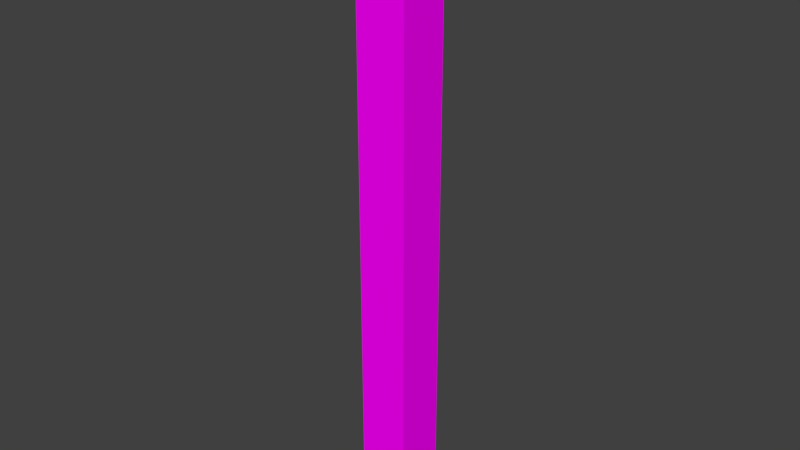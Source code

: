 # Source: Wall_0.25x3x0.25.blend  (saved by Blender 2.78.0; exported with 4.5.12 LTS)
import bpy
from mathutils import Matrix  # noqa: F401  (used for matrix-valued properties, if any)

bpy.ops.wm.read_factory_settings(use_empty=True)
scene = bpy.context.scene
scene.name = 'Scene'

# ---- collections
col_collection_1 = bpy.data.collections.new('Collection 1'); scene.collection.children.link(col_collection_1)

# ---- images (referenced by path relative to the original .blend; pixels are not part of the script)
import os
ASSET_DIR = os.environ.get("B2B_ASSET_DIR", "")  # directory of the original .blend (textures are referenced by path, not embedded)
HERE = os.path.dirname(os.path.abspath(__file__))  # packed textures are extracted next to this script under _unpacked/

def load_image(name, relpath, width, height, colorspace="sRGB"):
    """Load a texture the original file referenced (path relative to the .blend, or extracted next to this script)."""
    p = next((c for c in (os.path.join(HERE, relpath), os.path.join(ASSET_DIR, relpath)) if relpath and os.path.exists(c)), "")
    if p:
        img = bpy.data.images.load(p, check_existing=True)
        img.name = name
    else:  # same state as the original file: an image datablock whose file is absent (Cycles renders it pink)
        img = bpy.data.images.new(name, width, height)
        img.source = "FILE"
        img.filepath = "//" + (relpath or name)
    img.colorspace_settings.name = colorspace
    return img
img_brickwork_texture_jpg = load_image('brickwork-texture.jpg', 'brickwork-texture.jpg', 1024, 1024, 'sRGB')

# ---- materials (node trees are filled in below, after node groups)
mat_house_paint_lower = bpy.data.materials.new('House Paint Lower')
mat_house_paint_lower.alpha_threshold = 0.0
mat_house_paint_lower.roughness = 0.5
mat_brickwork = bpy.data.materials.new('Brickwork')
mat_brickwork.alpha_threshold = 0.0
mat_brickwork.roughness = 0.5

# ---- material node trees
mat_house_paint_lower.use_nodes = True; mat_house_paint_lower.node_tree.nodes.clear()
_N = mat_house_paint_lower.node_tree.nodes; _L = mat_house_paint_lower.node_tree.links
n0 = _N.new('ShaderNodeOutputMaterial'); n0.name = 'Material Output'; n0.location = (300, 300)
n1 = _N.new('ShaderNodeBsdfDiffuse'); n1.name = 'Diffuse BSDF'; n1.location = (10, 300)
n1.inputs[0].default_value = (0.5776, 0.521, 0.3712, 1.0)
_L.new(n1.outputs[0], n0.inputs[0])
n0.is_active_output = True
mat_brickwork.use_nodes = True; mat_brickwork.node_tree.nodes.clear()
_N = mat_brickwork.node_tree.nodes; _L = mat_brickwork.node_tree.links
n0 = _N.new('ShaderNodeOutputMaterial'); n0.name = 'Material Output'; n0.location = (300, 300)
n1 = _N.new('ShaderNodeBsdfDiffuse'); n1.name = 'Diffuse BSDF'; n1.location = (10, 300)
n2 = _N.new('ShaderNodeTexImage'); n2.name = 'Image Texture'; n2.location = (-180, 300)
n2.width = 140
n2.image = img_brickwork_texture_jpg
_L.new(n1.outputs[0], n0.inputs[0])
_L.new(n2.outputs[0], n1.inputs[0])
n0.is_active_output = True

# ---- world
world_world = bpy.data.worlds.new('World'); scene.world = world_world
world_world.color = (0.05088, 0.05088, 0.05088)
world_world.use_sun_shadow = False
world_world.sun_shadow_jitter_overblur = 0.0
world_world.cycles.sampling_method = 'MANUAL'

# ---- meshes
me_wall0_25x3x_25 = bpy.data.meshes.new('Wall0.25x3x.25')
me_wall0_25x3x_25.from_pydata([(0.0, 0.0, 0.0), (0.0, 0.0, 3.0), (0.0, 0.25, 3.0), (0.0, 0.25, 0.0), (0.25, 0.25, 3.0), (0.25, 0.0, 3.0), (0.25, 0.25, 0.0), (0.25, 0.0, 0.0), (0.0, 0.0, 1.5), (0.25, 0.0, 1.5), (0.125, 0.0, 0.0), (0.125, 0.0, 3.0), (0.125, 0.0, 1.5)], [], [(2, 4, 6, 3), (4, 5, 9, 7, 6), (12, 9, 5, 11), (0, 3, 6, 7, 10), (2, 1, 11, 5, 4), (2, 3, 0, 8, 1), (8, 12, 11, 1), (0, 10, 12, 8), (10, 7, 9, 12)])
me_wall0_25x3x_25.polygons.foreach_set('material_index', [0, 1, 1, 0, 0, 0, 1, 1, 1])
_uv = me_wall0_25x3x_25.uv_layers.new(name='UVMap')
_uv.uv.foreach_set('vector', [0.0, 0.0, 0.0, 0.0, 0.0, 0.0, 0.0, 0.0, 0.9994, 1.0, 0.916, 1.0, 0.916, 0.5, 0.916, 2.887e-05, 0.9994, 2.887e-05, 0.9538, 0.5, 0.9955, 0.5, 0.9955, 1.0, 0.9538, 1.0, 0.0, 0.0, 0.0, 0.0, 0.0, 0.0, 0.0, 0.0, 0.0, 0.0, 0.0, 0.0, 0.0, 0.0, 0.0, 0.0, 0.0, 0.0, 0.0, 0.0, 0.0, 0.0, 0.0, 0.0, 0.0, 0.0, 0.0, 0.0, 0.0, 0.0, 2.08e-05, 0.5, 0.04169, 0.5, 0.04169, 1.0, 2.097e-05, 1.0, 2.041e-05, 2.045e-05, 0.04169, 2.041e-05, 0.04169, 0.5, 2.08e-05, 0.5, 0.9538, 2.889e-05, 0.9955, 2.887e-05, 0.9955, 0.5, 0.9538, 0.5])
me_wall0_25x3x_25.materials.append(mat_house_paint_lower)
me_wall0_25x3x_25.materials.append(mat_brickwork)
me_wall0_25x3x_25.use_remesh_preserve_volume = False
me_wall0_25x3x_25.use_remesh_preserve_attributes = False
me_wall0_25x3x_25.use_mirror_vertex_groups = False
me_wall0_25x3x_25.update()

# ---- objects
ob_sm_wall_0_25x3x0_25 = bpy.data.objects.new('SM_Wall_0.25x3x0.25', me_wall0_25x3x_25)

# ---- transforms, parenting, visibility, modifiers, constraints
ob_sm_wall_0_25x3x0_25.location = (0.0, 0.0, 0.0)
ob_sm_wall_0_25x3x0_25.lineart.crease_threshold = 0.0

# ---- collection membership
col_collection_1.objects.link(ob_sm_wall_0_25x3x0_25)

# ---- scene / render settings (as saved in the file)
scene.frame_start = 1; scene.frame_end = 250; scene.frame_set(1)
scene.render.engine = 'CYCLES'
scene.render.resolution_percentage = 50
scene.render.dither_intensity = 0.0
scene.cycles.use_denoising = False
scene.cycles.samples = 128
scene.cycles.sampling_pattern = 'TABULATED_SOBOL'
scene.cycles.light_sampling_threshold = 0.0
scene.cycles.use_adaptive_sampling = False
scene.cycles.use_light_tree = False
scene.cycles.blur_glossy = 0.0
scene.cycles.sample_clamp_indirect = 0.0
scene.view_settings.view_transform = 'Standard'
bpy.context.view_layer.update()

# ---- added for rendering (the .blend has no active camera and no usable light): camera, sun
cam_auto = bpy.data.cameras.new('AutoCamera')
cam_auto.lens = 50.0
cam_auto.sensor_width = 36.0
cam_auto.clip_end = 1000.0
ob_auto_camera = bpy.data.objects.new('AutoCamera', cam_auto)
scene.collection.objects.link(ob_auto_camera)
ob_auto_camera.location = (2.91988, -3.22886, 3.73591)
ob_auto_camera.rotation_euler = (1.09748, -7.21219e-08, 0.694738)
scene.camera = ob_auto_camera
light_auto_sun = bpy.data.lights.new('AutoSun', 'SUN')
light_auto_sun.energy = 3.0
light_auto_sun.angle = 0.0523599
ob_auto_sun = bpy.data.objects.new('AutoSun', light_auto_sun)
scene.collection.objects.link(ob_auto_sun)
ob_auto_sun.rotation_euler = (0.872665, 0.174533, 0.523599)
bpy.context.view_layer.update()
